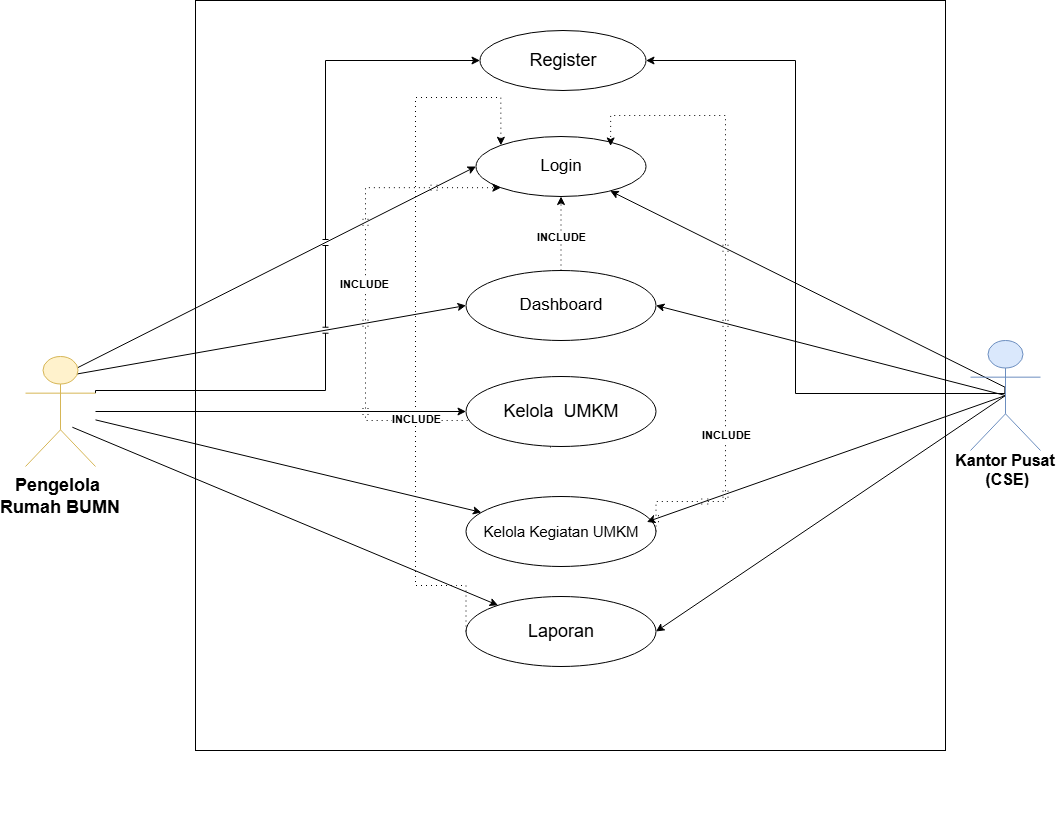

The diagram above was exported from draw.io. Its source (the exported page's mxGraphModel, read from the mxfile embedded in the PNG):
<mxGraphModel dx="1527" dy="1252" grid="1" gridSize="10" guides="1" tooltips="1" connect="1" arrows="1" fold="1" page="1" pageScale="1" pageWidth="850" pageHeight="1100" math="0" shadow="0">
  <root>
    <mxCell id="0" />
    <mxCell id="1" parent="0" />
    <mxCell id="chPFhXrH3t2L6e4eZW1A-5" value="" style="whiteSpace=wrap;html=1;aspect=fixed;strokeWidth=1;strokeColor=default;" parent="1" vertex="1">
      <mxGeometry x="1350" y="110" width="750" height="750" as="geometry" />
    </mxCell>
    <mxCell id="36vMRIlQwFNWUMO3_Sb8-22" style="rounded=0;orthogonalLoop=1;jettySize=auto;html=1;jumpStyle=line;exitX=0.497;exitY=0.426;exitDx=0;exitDy=0;exitPerimeter=0;" parent="1" source="3txgPV8TLFuXxMzZsOTs-2" target="3txgPV8TLFuXxMzZsOTs-3" edge="1">
      <mxGeometry relative="1" as="geometry">
        <mxPoint x="2170" y="490" as="sourcePoint" />
        <mxPoint x="1740" y="240" as="targetPoint" />
      </mxGeometry>
    </mxCell>
    <mxCell id="36vMRIlQwFNWUMO3_Sb8-21" style="rounded=0;orthogonalLoop=1;jettySize=auto;html=1;entryX=0;entryY=0.5;entryDx=0;entryDy=0;exitX=0.75;exitY=0.1;exitDx=0;exitDy=0;exitPerimeter=0;jumpStyle=line;" parent="1" source="3txgPV8TLFuXxMzZsOTs-1" target="3txgPV8TLFuXxMzZsOTs-3" edge="1">
      <mxGeometry relative="1" as="geometry" />
    </mxCell>
    <mxCell id="36vMRIlQwFNWUMO3_Sb8-24" style="rounded=0;orthogonalLoop=1;jettySize=auto;html=1;entryX=0;entryY=0.5;entryDx=0;entryDy=0;jumpStyle=line;exitX=0.726;exitY=0.16;exitDx=0;exitDy=0;exitPerimeter=0;" parent="1" source="3txgPV8TLFuXxMzZsOTs-1" target="36vMRIlQwFNWUMO3_Sb8-16" edge="1">
      <mxGeometry relative="1" as="geometry" />
    </mxCell>
    <mxCell id="36vMRIlQwFNWUMO3_Sb8-26" style="rounded=0;orthogonalLoop=1;jettySize=auto;html=1;entryX=0;entryY=0.5;entryDx=0;entryDy=0;jumpStyle=line;" parent="1" source="3txgPV8TLFuXxMzZsOTs-1" target="36vMRIlQwFNWUMO3_Sb8-14" edge="1">
      <mxGeometry relative="1" as="geometry" />
    </mxCell>
    <mxCell id="36vMRIlQwFNWUMO3_Sb8-28" style="rounded=0;orthogonalLoop=1;jettySize=auto;html=1;jumpStyle=line;exitX=0.669;exitY=0.643;exitDx=0;exitDy=0;exitPerimeter=0;" parent="1" source="3txgPV8TLFuXxMzZsOTs-1" target="36vMRIlQwFNWUMO3_Sb8-17" edge="1">
      <mxGeometry relative="1" as="geometry" />
    </mxCell>
    <mxCell id="2DlfK0beEvnXwpKwBi0z-1" style="rounded=0;orthogonalLoop=1;jettySize=auto;html=1;" parent="1" source="3txgPV8TLFuXxMzZsOTs-1" target="3txgPV8TLFuXxMzZsOTs-6" edge="1">
      <mxGeometry relative="1" as="geometry" />
    </mxCell>
    <mxCell id="5sk954zOo-sFDtzg5T3--2" style="rounded=0;orthogonalLoop=1;jettySize=auto;html=1;entryX=0;entryY=0.5;entryDx=0;entryDy=0;jumpStyle=line;edgeStyle=orthogonalEdgeStyle;exitX=1;exitY=0.3333333333333333;exitDx=0;exitDy=0;exitPerimeter=0;" parent="1" source="3txgPV8TLFuXxMzZsOTs-1" target="2VVO1zBzhQhQQrvp1gvl-14" edge="1">
      <mxGeometry relative="1" as="geometry">
        <Array as="points">
          <mxPoint x="1250" y="500" />
          <mxPoint x="1480" y="500" />
          <mxPoint x="1480" y="170" />
        </Array>
        <mxPoint x="1330" y="500" as="sourcePoint" />
      </mxGeometry>
    </mxCell>
    <mxCell id="3txgPV8TLFuXxMzZsOTs-1" value="Pengelola &#10;Rumah BUMN" style="shape=umlActor;fillColor=#fff2cc;strokeColor=#d6b656;fontStyle=1;fontSize=18;verticalAlign=bottom;spacing=0;spacingBottom=-50;spacingTop=100;" parent="1" vertex="1">
      <mxGeometry x="1180" y="466" width="70" height="110" as="geometry" />
    </mxCell>
    <mxCell id="-fYw6EfQ7AkcmIVEl_YA-6" style="edgeStyle=orthogonalEdgeStyle;rounded=0;orthogonalLoop=1;jettySize=auto;html=1;exitX=0.5;exitY=1;exitDx=0;exitDy=0;" parent="1" edge="1">
      <mxGeometry relative="1" as="geometry">
        <mxPoint x="1557.5" y="922" as="sourcePoint" />
        <mxPoint x="1557.5" y="922" as="targetPoint" />
      </mxGeometry>
    </mxCell>
    <mxCell id="3txgPV8TLFuXxMzZsOTs-3" value="&lt;font style=&quot;font-size: 17px;&quot;&gt;Login&lt;/font&gt;" style="ellipse;whiteSpace=wrap;html=1;" parent="1" vertex="1">
      <mxGeometry x="1630.5" y="246.00000000000006" width="170" height="60" as="geometry" />
    </mxCell>
    <mxCell id="2VVO1zBzhQhQQrvp1gvl-14" value="&lt;font style=&quot;font-size: 18px;&quot;&gt;Register&lt;/font&gt;" style="ellipse;whiteSpace=wrap;html=1;" parent="1" vertex="1">
      <mxGeometry x="1634.5" y="140" width="166" height="60" as="geometry" />
    </mxCell>
    <mxCell id="3txgPV8TLFuXxMzZsOTs-6" value="&lt;font style=&quot;font-size: 15px;&quot;&gt;Kelola Kegiatan UMKM&lt;/font&gt;" style="ellipse;whiteSpace=wrap;html=1;" parent="1" vertex="1">
      <mxGeometry x="1620.5" y="606" width="190" height="70" as="geometry" />
    </mxCell>
    <mxCell id="36vMRIlQwFNWUMO3_Sb8-35" style="rounded=0;orthogonalLoop=1;jettySize=auto;html=1;entryX=0;entryY=1;entryDx=0;entryDy=0;jumpStyle=line;exitX=0.445;exitY=1.014;exitDx=0;exitDy=0;dashed=1;dashPattern=1 4;exitPerimeter=0;edgeStyle=orthogonalEdgeStyle;" parent="1" source="36vMRIlQwFNWUMO3_Sb8-14" target="3txgPV8TLFuXxMzZsOTs-3" edge="1">
      <mxGeometry relative="1" as="geometry">
        <Array as="points">
          <mxPoint x="1695" y="530" />
          <mxPoint x="1520" y="530" />
          <mxPoint x="1520" y="267" />
        </Array>
      </mxGeometry>
    </mxCell>
    <mxCell id="36vMRIlQwFNWUMO3_Sb8-36" value="&lt;b&gt;INCLUDE&lt;/b&gt;" style="edgeLabel;html=1;align=center;verticalAlign=middle;resizable=0;points=[];" parent="36vMRIlQwFNWUMO3_Sb8-35" connectable="0" vertex="1">
      <mxGeometry x="0.3482" y="2" relative="1" as="geometry">
        <mxPoint y="43" as="offset" />
      </mxGeometry>
    </mxCell>
    <mxCell id="36vMRIlQwFNWUMO3_Sb8-14" value="&lt;font style=&quot;font-size: 18px;&quot;&gt;Kelola&amp;nbsp; UMKM&lt;/font&gt;" style="ellipse;whiteSpace=wrap;html=1;" parent="1" vertex="1">
      <mxGeometry x="1620.5" y="486" width="190" height="70" as="geometry" />
    </mxCell>
    <mxCell id="36vMRIlQwFNWUMO3_Sb8-33" style="edgeStyle=orthogonalEdgeStyle;rounded=0;orthogonalLoop=1;jettySize=auto;html=1;dashed=1;dashPattern=1 4;" parent="1" source="36vMRIlQwFNWUMO3_Sb8-16" target="3txgPV8TLFuXxMzZsOTs-3" edge="1">
      <mxGeometry relative="1" as="geometry" />
    </mxCell>
    <mxCell id="36vMRIlQwFNWUMO3_Sb8-34" value="&lt;b&gt;&lt;font&gt;INCLUDE&lt;/font&gt;&lt;/b&gt;" style="edgeLabel;html=1;align=center;verticalAlign=middle;resizable=0;points=[];fontSize=11;" parent="36vMRIlQwFNWUMO3_Sb8-33" connectable="0" vertex="1">
      <mxGeometry x="-0.12" relative="1" as="geometry">
        <mxPoint as="offset" />
      </mxGeometry>
    </mxCell>
    <mxCell id="36vMRIlQwFNWUMO3_Sb8-16" value="&lt;font style=&quot;font-size: 17px;&quot;&gt;Dashboard&lt;/font&gt;" style="ellipse;whiteSpace=wrap;html=1;" parent="1" vertex="1">
      <mxGeometry x="1620.5" y="380" width="190" height="70" as="geometry" />
    </mxCell>
    <mxCell id="36vMRIlQwFNWUMO3_Sb8-17" value="&lt;font style=&quot;font-size: 18px;&quot;&gt;Laporan&lt;/font&gt;" style="ellipse;whiteSpace=wrap;html=1;" parent="1" vertex="1">
      <mxGeometry x="1620.5" y="706" width="190" height="70" as="geometry" />
    </mxCell>
    <mxCell id="36vMRIlQwFNWUMO3_Sb8-25" style="rounded=0;orthogonalLoop=1;jettySize=auto;html=1;entryX=1;entryY=0.5;entryDx=0;entryDy=0;jumpStyle=line;exitX=0.5;exitY=0.5;exitDx=0;exitDy=0;exitPerimeter=0;" parent="1" source="3txgPV8TLFuXxMzZsOTs-2" target="36vMRIlQwFNWUMO3_Sb8-16" edge="1">
      <mxGeometry relative="1" as="geometry" />
    </mxCell>
    <mxCell id="36vMRIlQwFNWUMO3_Sb8-27" style="rounded=0;orthogonalLoop=1;jettySize=auto;html=1;jumpStyle=line;entryX=0.952;entryY=0.363;entryDx=0;entryDy=0;entryPerimeter=0;exitX=0.5;exitY=0.5;exitDx=0;exitDy=0;exitPerimeter=0;" parent="1" source="3txgPV8TLFuXxMzZsOTs-2" target="3txgPV8TLFuXxMzZsOTs-6" edge="1">
      <mxGeometry relative="1" as="geometry" />
    </mxCell>
    <mxCell id="36vMRIlQwFNWUMO3_Sb8-29" style="rounded=0;orthogonalLoop=1;jettySize=auto;html=1;entryX=1;entryY=0.5;entryDx=0;entryDy=0;jumpStyle=line;exitX=0.5;exitY=0.5;exitDx=0;exitDy=0;exitPerimeter=0;" parent="1" source="3txgPV8TLFuXxMzZsOTs-2" target="36vMRIlQwFNWUMO3_Sb8-17" edge="1">
      <mxGeometry relative="1" as="geometry" />
    </mxCell>
    <mxCell id="5sk954zOo-sFDtzg5T3--1" style="edgeStyle=orthogonalEdgeStyle;rounded=0;orthogonalLoop=1;jettySize=auto;html=1;exitX=0.492;exitY=0.425;exitDx=0;exitDy=0;exitPerimeter=0;" parent="1" source="3txgPV8TLFuXxMzZsOTs-2" target="2VVO1zBzhQhQQrvp1gvl-14" edge="1">
      <mxGeometry relative="1" as="geometry">
        <Array as="points">
          <mxPoint x="1950" y="503" />
          <mxPoint x="1950" y="170" />
        </Array>
      </mxGeometry>
    </mxCell>
    <mxCell id="3txgPV8TLFuXxMzZsOTs-2" value="Kantor Pusat&#10; (CSE)" style="shape=umlActor;fillColor=#dae8fc;strokeColor=#6c8ebf;fontStyle=1;fontSize=16;verticalAlign=bottom;spacingBottom=-40;" parent="1" vertex="1">
      <mxGeometry x="2125" y="450" width="70" height="110" as="geometry" />
    </mxCell>
    <mxCell id="36vMRIlQwFNWUMO3_Sb8-37" style="edgeStyle=orthogonalEdgeStyle;rounded=0;orthogonalLoop=1;jettySize=auto;html=1;entryX=0.792;entryY=0.158;entryDx=0;entryDy=0;jumpStyle=line;dashed=1;dashPattern=1 4;exitX=1;exitY=0.5;exitDx=0;exitDy=0;entryPerimeter=0;" parent="1" source="3txgPV8TLFuXxMzZsOTs-6" target="3txgPV8TLFuXxMzZsOTs-3" edge="1">
      <mxGeometry relative="1" as="geometry">
        <Array as="points">
          <mxPoint x="1810" y="611" />
          <mxPoint x="1880" y="610" />
          <mxPoint x="1880" y="225" />
        </Array>
        <mxPoint x="1810" y="636.98" as="sourcePoint" />
        <mxPoint x="1870.2048374227036" y="215.80241899703896" as="targetPoint" />
      </mxGeometry>
    </mxCell>
    <mxCell id="36vMRIlQwFNWUMO3_Sb8-38" value="&lt;b&gt;INCLUDE&lt;/b&gt;" style="edgeLabel;html=1;align=center;verticalAlign=middle;resizable=0;points=[];" parent="36vMRIlQwFNWUMO3_Sb8-37" connectable="0" vertex="1">
      <mxGeometry x="-0.2129" y="2" relative="1" as="geometry">
        <mxPoint x="2" y="82" as="offset" />
      </mxGeometry>
    </mxCell>
    <mxCell id="36vMRIlQwFNWUMO3_Sb8-39" style="rounded=0;orthogonalLoop=1;jettySize=auto;html=1;dashed=1;dashPattern=1 4;entryX=0;entryY=0;entryDx=0;entryDy=0;edgeStyle=orthogonalEdgeStyle;exitX=0;exitY=0.5;exitDx=0;exitDy=0;" parent="1" source="36vMRIlQwFNWUMO3_Sb8-17" target="3txgPV8TLFuXxMzZsOTs-3" edge="1">
      <mxGeometry relative="1" as="geometry">
        <mxPoint x="1613" y="741.35" as="sourcePoint" />
        <mxPoint x="1582.92" y="268.6500000000001" as="targetPoint" />
        <Array as="points">
          <mxPoint x="1611" y="695" />
          <mxPoint x="1570" y="695" />
          <mxPoint x="1570" y="207" />
          <mxPoint x="1645" y="207" />
        </Array>
      </mxGeometry>
    </mxCell>
    <mxCell id="36vMRIlQwFNWUMO3_Sb8-41" value="&lt;b&gt;INCLUDE&lt;/b&gt;" style="edgeLabel;html=1;align=center;verticalAlign=middle;resizable=0;points=[];" parent="36vMRIlQwFNWUMO3_Sb8-39" connectable="0" vertex="1">
      <mxGeometry x="0.5173" relative="1" as="geometry">
        <mxPoint y="282" as="offset" />
      </mxGeometry>
    </mxCell>
  </root>
</mxGraphModel>